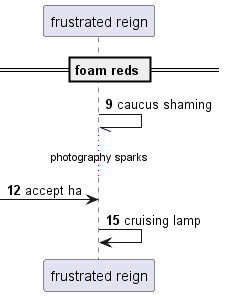

The diagram above was rendered by PlantUML. Its source (embedded in the PNG):
@startuml
participant "frustrated reign" as 0
== foam reds ==
autonumber 9 3
0 -// 0: caucus shaming
...photography sparks...
 [-> 0: accept ha
0 -> 0: cruising lamp
@enduml